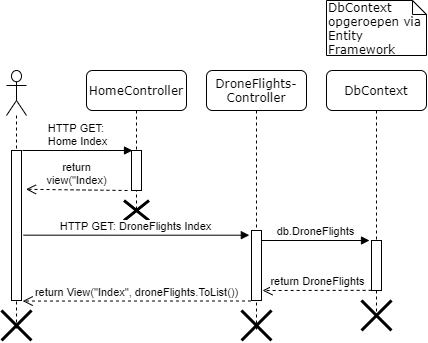

The diagram above was exported from draw.io. Its source (the exported page's mxGraphModel, read from the mxfile embedded in the PNG):
<mxGraphModel dx="723" dy="402" grid="1" gridSize="10" guides="1" tooltips="1" connect="1" arrows="1" fold="1" page="1" pageScale="1" pageWidth="1100" pageHeight="850" background="#ffffff" math="0" shadow="0">
  <root>
    <mxCell id="0" />
    <mxCell id="1" parent="0" />
    <mxCell id="7baba1c4bc27f4b0-3" value="HomeController" style="shape=umlLifeline;perimeter=lifelinePerimeter;whiteSpace=wrap;html=1;container=1;collapsible=0;recursiveResize=0;outlineConnect=0;rounded=1;shadow=0;comic=0;labelBackgroundColor=none;strokeWidth=1;fontFamily=Verdana;fontSize=12;align=center;" parent="1" vertex="1">
      <mxGeometry x="360" y="80" width="100" height="140" as="geometry" />
    </mxCell>
    <mxCell id="18cWzANcjSsY9hxdyT8G-2" value="" style="html=1;points=[];perimeter=orthogonalPerimeter;" parent="7baba1c4bc27f4b0-3" vertex="1">
      <mxGeometry x="45" y="80" width="10" height="40" as="geometry" />
    </mxCell>
    <mxCell id="18cWzANcjSsY9hxdyT8G-21" value="" style="shape=umlDestroy;whiteSpace=wrap;html=1;strokeWidth=3;" parent="7baba1c4bc27f4b0-3" vertex="1">
      <mxGeometry x="37.5" y="130" width="25" height="20" as="geometry" />
    </mxCell>
    <mxCell id="7baba1c4bc27f4b0-4" value="DroneFlights-Controller" style="shape=umlLifeline;perimeter=lifelinePerimeter;whiteSpace=wrap;html=1;container=1;collapsible=0;recursiveResize=0;outlineConnect=0;rounded=1;shadow=0;comic=0;labelBackgroundColor=none;strokeWidth=1;fontFamily=Verdana;fontSize=12;align=center;" parent="1" vertex="1">
      <mxGeometry x="480" y="80" width="100" height="260" as="geometry" />
    </mxCell>
    <mxCell id="18cWzANcjSsY9hxdyT8G-8" value="" style="html=1;points=[];perimeter=orthogonalPerimeter;" parent="7baba1c4bc27f4b0-4" vertex="1">
      <mxGeometry x="45" y="160" width="10" height="70" as="geometry" />
    </mxCell>
    <mxCell id="18cWzANcjSsY9hxdyT8G-19" value="" style="shape=umlDestroy;whiteSpace=wrap;html=1;strokeWidth=3;" parent="7baba1c4bc27f4b0-4" vertex="1">
      <mxGeometry x="35" y="240" width="30" height="30" as="geometry" />
    </mxCell>
    <mxCell id="7baba1c4bc27f4b0-5" value="DbContext" style="shape=umlLifeline;perimeter=lifelinePerimeter;whiteSpace=wrap;html=1;container=1;collapsible=0;recursiveResize=0;outlineConnect=0;rounded=1;shadow=0;comic=0;labelBackgroundColor=none;strokeWidth=1;fontFamily=Verdana;fontSize=12;align=center;" parent="1" vertex="1">
      <mxGeometry x="600" y="80" width="100" height="250" as="geometry" />
    </mxCell>
    <mxCell id="18cWzANcjSsY9hxdyT8G-10" value="" style="html=1;points=[];perimeter=orthogonalPerimeter;" parent="7baba1c4bc27f4b0-5" vertex="1">
      <mxGeometry x="45" y="170" width="10" height="50" as="geometry" />
    </mxCell>
    <mxCell id="18cWzANcjSsY9hxdyT8G-20" value="" style="shape=umlDestroy;whiteSpace=wrap;html=1;strokeWidth=3;" parent="7baba1c4bc27f4b0-5" vertex="1">
      <mxGeometry x="35" y="230" width="30" height="30" as="geometry" />
    </mxCell>
    <mxCell id="7baba1c4bc27f4b0-44" value="DbContext opgeroepen via Entity Framework" style="shape=note;whiteSpace=wrap;html=1;size=14;verticalAlign=top;align=left;spacingTop=-6;rounded=0;shadow=0;comic=0;labelBackgroundColor=none;strokeWidth=1;fontFamily=Verdana;fontSize=12" parent="1" vertex="1">
      <mxGeometry x="600" y="10" width="100" height="55" as="geometry" />
    </mxCell>
    <mxCell id="sSnG31yYHEXJiNimLCz5-2" value="" style="shape=umlLifeline;participant=umlActor;perimeter=lifelinePerimeter;whiteSpace=wrap;html=1;container=1;collapsible=0;recursiveResize=0;verticalAlign=top;spacingTop=36;labelBackgroundColor=#ffffff;outlineConnect=0;size=45;" parent="1" vertex="1">
      <mxGeometry x="280" y="80" width="20" height="260" as="geometry" />
    </mxCell>
    <mxCell id="sSnG31yYHEXJiNimLCz5-3" value="" style="html=1;points=[];perimeter=orthogonalPerimeter;" parent="sSnG31yYHEXJiNimLCz5-2" vertex="1">
      <mxGeometry x="5" y="80" width="10" height="150" as="geometry" />
    </mxCell>
    <mxCell id="18cWzANcjSsY9hxdyT8G-1" value="HTTP GET: &lt;br&gt;Home Index" style="html=1;verticalAlign=bottom;endArrow=block;entryX=0.1;entryY=0;entryDx=0;entryDy=0;entryPerimeter=0;" parent="1" target="18cWzANcjSsY9hxdyT8G-2" edge="1">
      <mxGeometry width="80" relative="1" as="geometry">
        <mxPoint x="296" y="160" as="sourcePoint" />
        <mxPoint x="390" y="160" as="targetPoint" />
      </mxGeometry>
    </mxCell>
    <mxCell id="18cWzANcjSsY9hxdyT8G-5" value="return&lt;br&gt;view(&quot;Index)" style="html=1;verticalAlign=bottom;endArrow=open;dashed=1;endSize=8;exitX=-0.4;exitY=1;exitDx=0;exitDy=0;exitPerimeter=0;entryX=1.45;entryY=0.271;entryDx=0;entryDy=0;entryPerimeter=0;" parent="1" source="18cWzANcjSsY9hxdyT8G-2" edge="1">
      <mxGeometry relative="1" as="geometry">
        <mxPoint x="390" y="200" as="sourcePoint" />
        <mxPoint x="299.5" y="198.77999999999997" as="targetPoint" />
      </mxGeometry>
    </mxCell>
    <mxCell id="18cWzANcjSsY9hxdyT8G-7" value="HTTP GET: DroneFlights Index" style="html=1;verticalAlign=bottom;endArrow=block;exitX=1.2;exitY=0.526;exitDx=0;exitDy=0;exitPerimeter=0;entryX=-0.217;entryY=0.067;entryDx=0;entryDy=0;entryPerimeter=0;" parent="1" target="18cWzANcjSsY9hxdyT8G-8" edge="1">
      <mxGeometry width="80" relative="1" as="geometry">
        <mxPoint x="297" y="244.68000000000006" as="sourcePoint" />
        <mxPoint x="520" y="237" as="targetPoint" />
      </mxGeometry>
    </mxCell>
    <mxCell id="18cWzANcjSsY9hxdyT8G-9" value="db.DroneFlights" style="html=1;verticalAlign=bottom;endArrow=block;entryX=-0.2;entryY=0;entryDx=0;entryDy=0;entryPerimeter=0;" parent="1" target="18cWzANcjSsY9hxdyT8G-10" edge="1">
      <mxGeometry width="80" relative="1" as="geometry">
        <mxPoint x="535" y="250" as="sourcePoint" />
        <mxPoint x="630" y="250" as="targetPoint" />
      </mxGeometry>
    </mxCell>
    <mxCell id="18cWzANcjSsY9hxdyT8G-11" value="return DroneFlights" style="html=1;verticalAlign=bottom;endArrow=open;dashed=1;endSize=8;exitX=0.014;exitY=0.997;exitDx=0;exitDy=0;exitPerimeter=0;entryX=1.1;entryY=0.857;entryDx=0;entryDy=0;entryPerimeter=0;" parent="1" source="18cWzANcjSsY9hxdyT8G-10" target="18cWzANcjSsY9hxdyT8G-8" edge="1">
      <mxGeometry relative="1" as="geometry">
        <mxPoint x="630" y="290" as="sourcePoint" />
        <mxPoint x="550" y="290" as="targetPoint" />
      </mxGeometry>
    </mxCell>
    <mxCell id="18cWzANcjSsY9hxdyT8G-12" value="return View(&quot;Index&quot;, droneFlights.ToList())" style="html=1;verticalAlign=bottom;endArrow=open;dashed=1;endSize=8;exitX=-0.05;exitY=1.007;exitDx=0;exitDy=0;exitPerimeter=0;entryX=1.117;entryY=0.892;entryDx=0;entryDy=0;entryPerimeter=0;" parent="1" source="18cWzANcjSsY9hxdyT8G-8" edge="1">
      <mxGeometry relative="1" as="geometry">
        <mxPoint x="450" y="310" as="sourcePoint" />
        <mxPoint x="296.1700000000001" y="310.55999999999995" as="targetPoint" />
      </mxGeometry>
    </mxCell>
    <mxCell id="XoYMIL8AKSwojA-y2382-1" value="" style="shape=umlDestroy;whiteSpace=wrap;html=1;strokeWidth=3;" vertex="1" parent="1">
      <mxGeometry x="275" y="320" width="30" height="30" as="geometry" />
    </mxCell>
  </root>
</mxGraphModel>